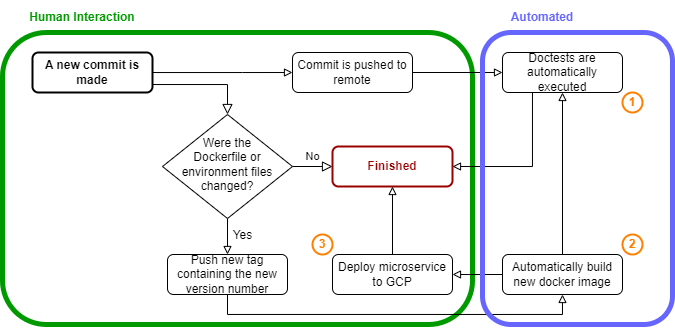

The diagram above was exported from draw.io. Its source (the exported page's mxGraphModel, read from the mxfile embedded in the PNG):
<mxGraphModel dx="989" dy="527" grid="1" gridSize="10" guides="1" tooltips="1" connect="1" arrows="1" fold="1" page="1" pageScale="1" pageWidth="827" pageHeight="1169" math="0" shadow="0">
  <root>
    <mxCell id="WIyWlLk6GJQsqaUBKTNV-0" />
    <mxCell id="WIyWlLk6GJQsqaUBKTNV-1" parent="WIyWlLk6GJQsqaUBKTNV-0" />
    <mxCell id="wPZy8hgy3tqJ7onlWrDy-13" value="" style="rounded=1;whiteSpace=wrap;html=1;fontSize=12;fillColor=none;strokeColor=#009900;strokeWidth=5;" vertex="1" parent="WIyWlLk6GJQsqaUBKTNV-1">
      <mxGeometry x="30" y="48" width="470" height="292" as="geometry" />
    </mxCell>
    <mxCell id="WIyWlLk6GJQsqaUBKTNV-2" value="" style="rounded=0;html=1;jettySize=auto;orthogonalLoop=1;fontSize=11;endArrow=block;endFill=0;endSize=8;strokeWidth=1;shadow=0;labelBackgroundColor=none;edgeStyle=orthogonalEdgeStyle;" parent="WIyWlLk6GJQsqaUBKTNV-1" source="WIyWlLk6GJQsqaUBKTNV-3" target="WIyWlLk6GJQsqaUBKTNV-6" edge="1">
      <mxGeometry relative="1" as="geometry">
        <Array as="points">
          <mxPoint x="255" y="100" />
        </Array>
      </mxGeometry>
    </mxCell>
    <mxCell id="wPZy8hgy3tqJ7onlWrDy-6" style="edgeStyle=orthogonalEdgeStyle;rounded=0;orthogonalLoop=1;jettySize=auto;html=1;entryX=0;entryY=0.5;entryDx=0;entryDy=0;fontSize=12;endArrow=block;endFill=0;" edge="1" parent="WIyWlLk6GJQsqaUBKTNV-1" source="WIyWlLk6GJQsqaUBKTNV-3" target="wPZy8hgy3tqJ7onlWrDy-5">
      <mxGeometry relative="1" as="geometry">
        <Array as="points">
          <mxPoint x="270" y="88" />
          <mxPoint x="270" y="88" />
        </Array>
      </mxGeometry>
    </mxCell>
    <mxCell id="WIyWlLk6GJQsqaUBKTNV-3" value="&lt;b&gt;A new commit is made&lt;/b&gt;" style="rounded=1;whiteSpace=wrap;html=1;fontSize=12;glass=0;strokeWidth=2;shadow=0;" parent="WIyWlLk6GJQsqaUBKTNV-1" vertex="1">
      <mxGeometry x="60" y="68" width="120" height="40" as="geometry" />
    </mxCell>
    <mxCell id="WIyWlLk6GJQsqaUBKTNV-5" value="No" style="edgeStyle=orthogonalEdgeStyle;rounded=0;html=1;jettySize=auto;orthogonalLoop=1;fontSize=11;endArrow=block;endFill=0;endSize=8;strokeWidth=1;shadow=0;labelBackgroundColor=none;" parent="WIyWlLk6GJQsqaUBKTNV-1" source="WIyWlLk6GJQsqaUBKTNV-6" target="WIyWlLk6GJQsqaUBKTNV-7" edge="1">
      <mxGeometry y="10" relative="1" as="geometry">
        <mxPoint as="offset" />
      </mxGeometry>
    </mxCell>
    <mxCell id="wPZy8hgy3tqJ7onlWrDy-9" value="Yes" style="edgeStyle=orthogonalEdgeStyle;rounded=0;orthogonalLoop=1;jettySize=auto;html=1;fontSize=12;endArrow=block;endFill=0;" edge="1" parent="WIyWlLk6GJQsqaUBKTNV-1" source="WIyWlLk6GJQsqaUBKTNV-6">
      <mxGeometry x="-0.2121" y="15" relative="1" as="geometry">
        <mxPoint x="255" y="270" as="targetPoint" />
        <mxPoint as="offset" />
      </mxGeometry>
    </mxCell>
    <mxCell id="WIyWlLk6GJQsqaUBKTNV-6" value="&lt;font style=&quot;font-size: 12px;&quot;&gt;Were the&lt;br&gt;Dockerfile or environment files changed?&lt;/font&gt;" style="rhombus;whiteSpace=wrap;html=1;shadow=0;fontFamily=Helvetica;fontSize=12;align=center;strokeWidth=1;spacing=6;spacingTop=-4;" parent="WIyWlLk6GJQsqaUBKTNV-1" vertex="1">
      <mxGeometry x="190" y="130" width="130" height="104" as="geometry" />
    </mxCell>
    <mxCell id="WIyWlLk6GJQsqaUBKTNV-7" value="&lt;b&gt;&lt;font color=&quot;#990000&quot;&gt;Finished&lt;/font&gt;&lt;/b&gt;" style="rounded=1;whiteSpace=wrap;html=1;fontSize=12;glass=0;strokeWidth=2;shadow=0;strokeColor=#990000;" parent="WIyWlLk6GJQsqaUBKTNV-1" vertex="1">
      <mxGeometry x="360" y="162" width="120" height="40" as="geometry" />
    </mxCell>
    <mxCell id="wPZy8hgy3tqJ7onlWrDy-11" style="edgeStyle=orthogonalEdgeStyle;rounded=0;orthogonalLoop=1;jettySize=auto;html=1;entryX=0.5;entryY=1;entryDx=0;entryDy=0;fontSize=12;endArrow=block;endFill=0;exitX=0.5;exitY=0;exitDx=0;exitDy=0;" edge="1" parent="WIyWlLk6GJQsqaUBKTNV-1" source="WIyWlLk6GJQsqaUBKTNV-12" target="wPZy8hgy3tqJ7onlWrDy-7">
      <mxGeometry relative="1" as="geometry">
        <Array as="points" />
      </mxGeometry>
    </mxCell>
    <mxCell id="wPZy8hgy3tqJ7onlWrDy-17" style="edgeStyle=orthogonalEdgeStyle;rounded=0;orthogonalLoop=1;jettySize=auto;html=1;entryX=1;entryY=0.5;entryDx=0;entryDy=0;fontSize=12;fontColor=#009900;endArrow=block;endFill=0;" edge="1" parent="WIyWlLk6GJQsqaUBKTNV-1" source="WIyWlLk6GJQsqaUBKTNV-12" target="wPZy8hgy3tqJ7onlWrDy-16">
      <mxGeometry relative="1" as="geometry">
        <Array as="points" />
      </mxGeometry>
    </mxCell>
    <mxCell id="WIyWlLk6GJQsqaUBKTNV-12" value="Automatically build new docker image" style="rounded=1;whiteSpace=wrap;html=1;fontSize=12;glass=0;strokeWidth=1;shadow=0;" parent="WIyWlLk6GJQsqaUBKTNV-1" vertex="1">
      <mxGeometry x="530" y="270" width="120" height="40" as="geometry" />
    </mxCell>
    <mxCell id="wPZy8hgy3tqJ7onlWrDy-8" style="edgeStyle=orthogonalEdgeStyle;rounded=0;orthogonalLoop=1;jettySize=auto;html=1;entryX=0;entryY=0.5;entryDx=0;entryDy=0;fontSize=12;endArrow=block;endFill=0;" edge="1" parent="WIyWlLk6GJQsqaUBKTNV-1" source="wPZy8hgy3tqJ7onlWrDy-5" target="wPZy8hgy3tqJ7onlWrDy-7">
      <mxGeometry relative="1" as="geometry" />
    </mxCell>
    <mxCell id="wPZy8hgy3tqJ7onlWrDy-5" value="Commit is pushed to remote" style="rounded=1;whiteSpace=wrap;html=1;fontSize=12;glass=0;strokeWidth=1;shadow=0;" vertex="1" parent="WIyWlLk6GJQsqaUBKTNV-1">
      <mxGeometry x="320" y="68" width="120" height="40" as="geometry" />
    </mxCell>
    <mxCell id="wPZy8hgy3tqJ7onlWrDy-10" style="edgeStyle=orthogonalEdgeStyle;rounded=0;orthogonalLoop=1;jettySize=auto;html=1;entryX=1;entryY=0.5;entryDx=0;entryDy=0;fontSize=12;endArrow=block;endFill=0;" edge="1" parent="WIyWlLk6GJQsqaUBKTNV-1" source="wPZy8hgy3tqJ7onlWrDy-7" target="WIyWlLk6GJQsqaUBKTNV-7">
      <mxGeometry relative="1" as="geometry">
        <Array as="points">
          <mxPoint x="560" y="182" />
        </Array>
      </mxGeometry>
    </mxCell>
    <mxCell id="wPZy8hgy3tqJ7onlWrDy-7" value="Doctests are automatically executed" style="rounded=1;whiteSpace=wrap;html=1;fontSize=12;glass=0;strokeWidth=1;shadow=0;" vertex="1" parent="WIyWlLk6GJQsqaUBKTNV-1">
      <mxGeometry x="530" y="68" width="120" height="40" as="geometry" />
    </mxCell>
    <mxCell id="wPZy8hgy3tqJ7onlWrDy-15" style="edgeStyle=orthogonalEdgeStyle;rounded=0;orthogonalLoop=1;jettySize=auto;html=1;entryX=0.5;entryY=1;entryDx=0;entryDy=0;fontSize=12;fontColor=#009900;endArrow=block;endFill=0;" edge="1" parent="WIyWlLk6GJQsqaUBKTNV-1" source="wPZy8hgy3tqJ7onlWrDy-12" target="WIyWlLk6GJQsqaUBKTNV-12">
      <mxGeometry relative="1" as="geometry">
        <Array as="points">
          <mxPoint x="255" y="330" />
          <mxPoint x="590" y="330" />
        </Array>
      </mxGeometry>
    </mxCell>
    <mxCell id="wPZy8hgy3tqJ7onlWrDy-12" value="Push new tag containing the new version number" style="rounded=1;whiteSpace=wrap;html=1;fontSize=12;glass=0;strokeWidth=1;shadow=0;" vertex="1" parent="WIyWlLk6GJQsqaUBKTNV-1">
      <mxGeometry x="195" y="270" width="120" height="40" as="geometry" />
    </mxCell>
    <mxCell id="wPZy8hgy3tqJ7onlWrDy-14" value="&lt;b&gt;&lt;font color=&quot;#009900&quot;&gt;Human Interaction&lt;/font&gt;&lt;/b&gt;" style="text;html=1;strokeColor=none;fillColor=none;align=center;verticalAlign=middle;whiteSpace=wrap;rounded=0;strokeWidth=5;fontSize=12;" vertex="1" parent="WIyWlLk6GJQsqaUBKTNV-1">
      <mxGeometry x="50" y="18" width="120" height="30" as="geometry" />
    </mxCell>
    <mxCell id="wPZy8hgy3tqJ7onlWrDy-18" style="edgeStyle=orthogonalEdgeStyle;rounded=0;orthogonalLoop=1;jettySize=auto;html=1;fontSize=12;fontColor=#009900;endArrow=block;endFill=0;entryX=0.5;entryY=1;entryDx=0;entryDy=0;" edge="1" parent="WIyWlLk6GJQsqaUBKTNV-1" source="wPZy8hgy3tqJ7onlWrDy-16" target="WIyWlLk6GJQsqaUBKTNV-7">
      <mxGeometry relative="1" as="geometry" />
    </mxCell>
    <mxCell id="wPZy8hgy3tqJ7onlWrDy-16" value="Deploy microservice to GCP" style="rounded=1;whiteSpace=wrap;html=1;fontSize=12;glass=0;strokeWidth=1;shadow=0;" vertex="1" parent="WIyWlLk6GJQsqaUBKTNV-1">
      <mxGeometry x="360" y="270" width="120" height="40" as="geometry" />
    </mxCell>
    <mxCell id="wPZy8hgy3tqJ7onlWrDy-19" value="" style="rounded=1;whiteSpace=wrap;html=1;fontSize=12;fillColor=none;strokeColor=#6666FF;strokeWidth=5;" vertex="1" parent="WIyWlLk6GJQsqaUBKTNV-1">
      <mxGeometry x="510" y="48" width="190" height="292" as="geometry" />
    </mxCell>
    <mxCell id="wPZy8hgy3tqJ7onlWrDy-20" value="&lt;b&gt;&lt;font&gt;Automated&lt;/font&gt;&lt;/b&gt;" style="text;html=1;strokeColor=none;fillColor=none;align=center;verticalAlign=middle;whiteSpace=wrap;rounded=0;strokeWidth=5;fontSize=12;fontColor=#6666FF;" vertex="1" parent="WIyWlLk6GJQsqaUBKTNV-1">
      <mxGeometry x="510" y="18" width="120" height="30" as="geometry" />
    </mxCell>
    <mxCell id="wPZy8hgy3tqJ7onlWrDy-22" value="&lt;font color=&quot;#ff8000&quot;&gt;&lt;b&gt;1&lt;/b&gt;&lt;/font&gt;" style="ellipse;whiteSpace=wrap;html=1;aspect=fixed;strokeColor=#FF8000;strokeWidth=2;fontSize=12;fontColor=#990000;fillColor=none;" vertex="1" parent="WIyWlLk6GJQsqaUBKTNV-1">
      <mxGeometry x="650" y="108" width="20" height="20" as="geometry" />
    </mxCell>
    <mxCell id="wPZy8hgy3tqJ7onlWrDy-23" value="&lt;font color=&quot;#ff8000&quot;&gt;&lt;b&gt;2&lt;/b&gt;&lt;/font&gt;" style="ellipse;whiteSpace=wrap;html=1;aspect=fixed;strokeColor=#FF8000;strokeWidth=2;fontSize=12;fontColor=#990000;fillColor=none;" vertex="1" parent="WIyWlLk6GJQsqaUBKTNV-1">
      <mxGeometry x="650" y="250" width="20" height="20" as="geometry" />
    </mxCell>
    <mxCell id="wPZy8hgy3tqJ7onlWrDy-24" value="&lt;font color=&quot;#ff8000&quot;&gt;&lt;b&gt;3&lt;/b&gt;&lt;/font&gt;" style="ellipse;whiteSpace=wrap;html=1;aspect=fixed;strokeColor=#FF8000;strokeWidth=2;fontSize=12;fontColor=#990000;fillColor=none;" vertex="1" parent="WIyWlLk6GJQsqaUBKTNV-1">
      <mxGeometry x="340" y="250" width="20" height="20" as="geometry" />
    </mxCell>
  </root>
</mxGraphModel>